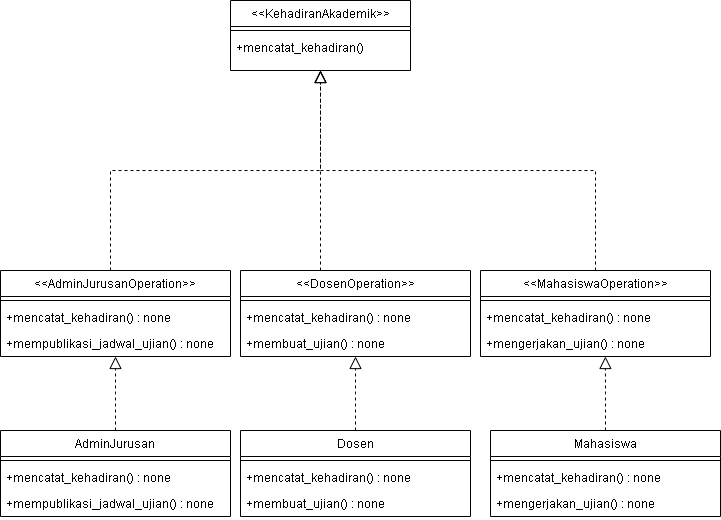

The diagram above was exported from draw.io. Its source (the exported page's mxGraphModel, read from the mxfile embedded in the PNG):
<mxGraphModel dx="868" dy="477" grid="1" gridSize="10" guides="1" tooltips="1" connect="1" arrows="1" fold="1" page="1" pageScale="1" pageWidth="827" pageHeight="1169" math="0" shadow="0">
  <root>
    <mxCell id="WIyWlLk6GJQsqaUBKTNV-0" />
    <mxCell id="WIyWlLk6GJQsqaUBKTNV-1" parent="WIyWlLk6GJQsqaUBKTNV-0" />
    <mxCell id="zkfFHV4jXpPFQw0GAbJ--0" value="&lt;&lt;KehadiranAkademik&gt;&gt;" style="swimlane;fontStyle=0;align=center;verticalAlign=top;childLayout=stackLayout;horizontal=1;startSize=26;horizontalStack=0;resizeParent=1;resizeLast=0;collapsible=1;marginBottom=0;rounded=0;shadow=0;strokeWidth=1;" parent="WIyWlLk6GJQsqaUBKTNV-1" vertex="1">
      <mxGeometry x="320" y="90" width="180" height="70" as="geometry">
        <mxRectangle x="230" y="140" width="160" height="26" as="alternateBounds" />
      </mxGeometry>
    </mxCell>
    <mxCell id="zkfFHV4jXpPFQw0GAbJ--4" value="" style="line;html=1;strokeWidth=1;align=left;verticalAlign=middle;spacingTop=-1;spacingLeft=3;spacingRight=3;rotatable=0;labelPosition=right;points=[];portConstraint=eastwest;" parent="zkfFHV4jXpPFQw0GAbJ--0" vertex="1">
      <mxGeometry y="26" width="180" height="8" as="geometry" />
    </mxCell>
    <mxCell id="zkfFHV4jXpPFQw0GAbJ--5" value="+mencatat_kehadiran()" style="text;align=left;verticalAlign=top;spacingLeft=4;spacingRight=4;overflow=hidden;rotatable=0;points=[[0,0.5],[1,0.5]];portConstraint=eastwest;" parent="zkfFHV4jXpPFQw0GAbJ--0" vertex="1">
      <mxGeometry y="34" width="180" height="26" as="geometry" />
    </mxCell>
    <mxCell id="zkfFHV4jXpPFQw0GAbJ--12" value="" style="endArrow=block;endSize=10;endFill=0;shadow=0;strokeWidth=1;rounded=0;edgeStyle=elbowEdgeStyle;elbow=vertical;dashed=1;" parent="WIyWlLk6GJQsqaUBKTNV-1" target="zkfFHV4jXpPFQw0GAbJ--0" edge="1">
      <mxGeometry width="160" relative="1" as="geometry">
        <mxPoint x="200" y="360" as="sourcePoint" />
        <mxPoint x="200" y="203" as="targetPoint" />
      </mxGeometry>
    </mxCell>
    <mxCell id="zkfFHV4jXpPFQw0GAbJ--16" value="" style="endArrow=block;endSize=10;endFill=0;shadow=0;strokeWidth=1;rounded=0;edgeStyle=elbowEdgeStyle;elbow=vertical;dashed=1;" parent="WIyWlLk6GJQsqaUBKTNV-1" target="zkfFHV4jXpPFQw0GAbJ--0" edge="1">
      <mxGeometry width="160" relative="1" as="geometry">
        <mxPoint x="410" y="360" as="sourcePoint" />
        <mxPoint x="310" y="271" as="targetPoint" />
      </mxGeometry>
    </mxCell>
    <mxCell id="HofUZs2p9x1JB5X5XgRL-0" value="&lt;&lt;AdminJurusanOperation&gt;&gt;" style="swimlane;fontStyle=0;align=center;verticalAlign=top;childLayout=stackLayout;horizontal=1;startSize=26;horizontalStack=0;resizeParent=1;resizeLast=0;collapsible=1;marginBottom=0;rounded=0;shadow=0;strokeWidth=1;" parent="WIyWlLk6GJQsqaUBKTNV-1" vertex="1">
      <mxGeometry x="90" y="360" width="230" height="86" as="geometry">
        <mxRectangle x="230" y="140" width="160" height="26" as="alternateBounds" />
      </mxGeometry>
    </mxCell>
    <mxCell id="HofUZs2p9x1JB5X5XgRL-1" value="" style="line;html=1;strokeWidth=1;align=left;verticalAlign=middle;spacingTop=-1;spacingLeft=3;spacingRight=3;rotatable=0;labelPosition=right;points=[];portConstraint=eastwest;" parent="HofUZs2p9x1JB5X5XgRL-0" vertex="1">
      <mxGeometry y="26" width="230" height="8" as="geometry" />
    </mxCell>
    <mxCell id="HofUZs2p9x1JB5X5XgRL-2" value="+mencatat_kehadiran() : none" style="text;align=left;verticalAlign=top;spacingLeft=4;spacingRight=4;overflow=hidden;rotatable=0;points=[[0,0.5],[1,0.5]];portConstraint=eastwest;" parent="HofUZs2p9x1JB5X5XgRL-0" vertex="1">
      <mxGeometry y="34" width="230" height="26" as="geometry" />
    </mxCell>
    <mxCell id="HofUZs2p9x1JB5X5XgRL-3" value="+mempublikasi_jadwal_ujian() : none" style="text;align=left;verticalAlign=top;spacingLeft=4;spacingRight=4;overflow=hidden;rotatable=0;points=[[0,0.5],[1,0.5]];portConstraint=eastwest;" parent="HofUZs2p9x1JB5X5XgRL-0" vertex="1">
      <mxGeometry y="60" width="230" height="26" as="geometry" />
    </mxCell>
    <mxCell id="HofUZs2p9x1JB5X5XgRL-4" value="&lt;&lt;DosenOperation&gt;&gt;" style="swimlane;fontStyle=0;align=center;verticalAlign=top;childLayout=stackLayout;horizontal=1;startSize=26;horizontalStack=0;resizeParent=1;resizeLast=0;collapsible=1;marginBottom=0;rounded=0;shadow=0;strokeWidth=1;" parent="WIyWlLk6GJQsqaUBKTNV-1" vertex="1">
      <mxGeometry x="330" y="360" width="230" height="86" as="geometry">
        <mxRectangle x="230" y="140" width="160" height="26" as="alternateBounds" />
      </mxGeometry>
    </mxCell>
    <mxCell id="HofUZs2p9x1JB5X5XgRL-5" value="" style="line;html=1;strokeWidth=1;align=left;verticalAlign=middle;spacingTop=-1;spacingLeft=3;spacingRight=3;rotatable=0;labelPosition=right;points=[];portConstraint=eastwest;" parent="HofUZs2p9x1JB5X5XgRL-4" vertex="1">
      <mxGeometry y="26" width="230" height="8" as="geometry" />
    </mxCell>
    <mxCell id="HofUZs2p9x1JB5X5XgRL-6" value="+mencatat_kehadiran() : none" style="text;align=left;verticalAlign=top;spacingLeft=4;spacingRight=4;overflow=hidden;rotatable=0;points=[[0,0.5],[1,0.5]];portConstraint=eastwest;" parent="HofUZs2p9x1JB5X5XgRL-4" vertex="1">
      <mxGeometry y="34" width="230" height="26" as="geometry" />
    </mxCell>
    <mxCell id="HofUZs2p9x1JB5X5XgRL-7" value="+membuat_ujian() : none" style="text;align=left;verticalAlign=top;spacingLeft=4;spacingRight=4;overflow=hidden;rotatable=0;points=[[0,0.5],[1,0.5]];portConstraint=eastwest;" parent="HofUZs2p9x1JB5X5XgRL-4" vertex="1">
      <mxGeometry y="60" width="230" height="26" as="geometry" />
    </mxCell>
    <mxCell id="HofUZs2p9x1JB5X5XgRL-8" value="&lt;&lt;MahasiswaOperation&gt;&gt;" style="swimlane;fontStyle=0;align=center;verticalAlign=top;childLayout=stackLayout;horizontal=1;startSize=26;horizontalStack=0;resizeParent=1;resizeLast=0;collapsible=1;marginBottom=0;rounded=0;shadow=0;strokeWidth=1;" parent="WIyWlLk6GJQsqaUBKTNV-1" vertex="1">
      <mxGeometry x="570" y="360" width="230" height="86" as="geometry">
        <mxRectangle x="230" y="140" width="160" height="26" as="alternateBounds" />
      </mxGeometry>
    </mxCell>
    <mxCell id="HofUZs2p9x1JB5X5XgRL-9" value="" style="line;html=1;strokeWidth=1;align=left;verticalAlign=middle;spacingTop=-1;spacingLeft=3;spacingRight=3;rotatable=0;labelPosition=right;points=[];portConstraint=eastwest;" parent="HofUZs2p9x1JB5X5XgRL-8" vertex="1">
      <mxGeometry y="26" width="230" height="8" as="geometry" />
    </mxCell>
    <mxCell id="HofUZs2p9x1JB5X5XgRL-10" value="+mencatat_kehadiran() : none" style="text;align=left;verticalAlign=top;spacingLeft=4;spacingRight=4;overflow=hidden;rotatable=0;points=[[0,0.5],[1,0.5]];portConstraint=eastwest;" parent="HofUZs2p9x1JB5X5XgRL-8" vertex="1">
      <mxGeometry y="34" width="230" height="26" as="geometry" />
    </mxCell>
    <mxCell id="HofUZs2p9x1JB5X5XgRL-11" value="+mengerjakan_ujian() : none" style="text;align=left;verticalAlign=top;spacingLeft=4;spacingRight=4;overflow=hidden;rotatable=0;points=[[0,0.5],[1,0.5]];portConstraint=eastwest;" parent="HofUZs2p9x1JB5X5XgRL-8" vertex="1">
      <mxGeometry y="60" width="230" height="26" as="geometry" />
    </mxCell>
    <mxCell id="HofUZs2p9x1JB5X5XgRL-12" value="" style="endArrow=block;endSize=10;endFill=0;shadow=0;strokeWidth=1;rounded=0;edgeStyle=elbowEdgeStyle;elbow=vertical;exitX=0.5;exitY=0;exitDx=0;exitDy=0;dashed=1;" parent="WIyWlLk6GJQsqaUBKTNV-1" source="HofUZs2p9x1JB5X5XgRL-8" edge="1">
      <mxGeometry width="160" relative="1" as="geometry">
        <mxPoint x="420" y="370" as="sourcePoint" />
        <mxPoint x="410" y="160" as="targetPoint" />
      </mxGeometry>
    </mxCell>
    <mxCell id="HofUZs2p9x1JB5X5XgRL-13" value="AdminJurusan" style="swimlane;fontStyle=0;align=center;verticalAlign=top;childLayout=stackLayout;horizontal=1;startSize=26;horizontalStack=0;resizeParent=1;resizeLast=0;collapsible=1;marginBottom=0;rounded=0;shadow=0;strokeWidth=1;" parent="WIyWlLk6GJQsqaUBKTNV-1" vertex="1">
      <mxGeometry x="90" y="520" width="230" height="86" as="geometry">
        <mxRectangle x="230" y="140" width="160" height="26" as="alternateBounds" />
      </mxGeometry>
    </mxCell>
    <mxCell id="HofUZs2p9x1JB5X5XgRL-14" value="" style="line;html=1;strokeWidth=1;align=left;verticalAlign=middle;spacingTop=-1;spacingLeft=3;spacingRight=3;rotatable=0;labelPosition=right;points=[];portConstraint=eastwest;" parent="HofUZs2p9x1JB5X5XgRL-13" vertex="1">
      <mxGeometry y="26" width="230" height="8" as="geometry" />
    </mxCell>
    <mxCell id="HofUZs2p9x1JB5X5XgRL-15" value="+mencatat_kehadiran() : none" style="text;align=left;verticalAlign=top;spacingLeft=4;spacingRight=4;overflow=hidden;rotatable=0;points=[[0,0.5],[1,0.5]];portConstraint=eastwest;" parent="HofUZs2p9x1JB5X5XgRL-13" vertex="1">
      <mxGeometry y="34" width="230" height="26" as="geometry" />
    </mxCell>
    <mxCell id="HofUZs2p9x1JB5X5XgRL-16" value="+mempublikasi_jadwal_ujian() : none" style="text;align=left;verticalAlign=top;spacingLeft=4;spacingRight=4;overflow=hidden;rotatable=0;points=[[0,0.5],[1,0.5]];portConstraint=eastwest;" parent="HofUZs2p9x1JB5X5XgRL-13" vertex="1">
      <mxGeometry y="60" width="230" height="26" as="geometry" />
    </mxCell>
    <mxCell id="HofUZs2p9x1JB5X5XgRL-17" value="Dosen" style="swimlane;fontStyle=0;align=center;verticalAlign=top;childLayout=stackLayout;horizontal=1;startSize=26;horizontalStack=0;resizeParent=1;resizeLast=0;collapsible=1;marginBottom=0;rounded=0;shadow=0;strokeWidth=1;" parent="WIyWlLk6GJQsqaUBKTNV-1" vertex="1">
      <mxGeometry x="330" y="520" width="230" height="86" as="geometry">
        <mxRectangle x="230" y="140" width="160" height="26" as="alternateBounds" />
      </mxGeometry>
    </mxCell>
    <mxCell id="HofUZs2p9x1JB5X5XgRL-18" value="" style="line;html=1;strokeWidth=1;align=left;verticalAlign=middle;spacingTop=-1;spacingLeft=3;spacingRight=3;rotatable=0;labelPosition=right;points=[];portConstraint=eastwest;" parent="HofUZs2p9x1JB5X5XgRL-17" vertex="1">
      <mxGeometry y="26" width="230" height="8" as="geometry" />
    </mxCell>
    <mxCell id="HofUZs2p9x1JB5X5XgRL-19" value="+mencatat_kehadiran() : none" style="text;align=left;verticalAlign=top;spacingLeft=4;spacingRight=4;overflow=hidden;rotatable=0;points=[[0,0.5],[1,0.5]];portConstraint=eastwest;" parent="HofUZs2p9x1JB5X5XgRL-17" vertex="1">
      <mxGeometry y="34" width="230" height="26" as="geometry" />
    </mxCell>
    <mxCell id="HofUZs2p9x1JB5X5XgRL-20" value="+membuat_ujian() : none" style="text;align=left;verticalAlign=top;spacingLeft=4;spacingRight=4;overflow=hidden;rotatable=0;points=[[0,0.5],[1,0.5]];portConstraint=eastwest;" parent="HofUZs2p9x1JB5X5XgRL-17" vertex="1">
      <mxGeometry y="60" width="230" height="26" as="geometry" />
    </mxCell>
    <mxCell id="HofUZs2p9x1JB5X5XgRL-21" value="Mahasiswa" style="swimlane;fontStyle=0;align=center;verticalAlign=top;childLayout=stackLayout;horizontal=1;startSize=26;horizontalStack=0;resizeParent=1;resizeLast=0;collapsible=1;marginBottom=0;rounded=0;shadow=0;strokeWidth=1;" parent="WIyWlLk6GJQsqaUBKTNV-1" vertex="1">
      <mxGeometry x="580" y="520" width="230" height="86" as="geometry">
        <mxRectangle x="230" y="140" width="160" height="26" as="alternateBounds" />
      </mxGeometry>
    </mxCell>
    <mxCell id="HofUZs2p9x1JB5X5XgRL-22" value="" style="line;html=1;strokeWidth=1;align=left;verticalAlign=middle;spacingTop=-1;spacingLeft=3;spacingRight=3;rotatable=0;labelPosition=right;points=[];portConstraint=eastwest;" parent="HofUZs2p9x1JB5X5XgRL-21" vertex="1">
      <mxGeometry y="26" width="230" height="8" as="geometry" />
    </mxCell>
    <mxCell id="HofUZs2p9x1JB5X5XgRL-23" value="+mencatat_kehadiran() : none" style="text;align=left;verticalAlign=top;spacingLeft=4;spacingRight=4;overflow=hidden;rotatable=0;points=[[0,0.5],[1,0.5]];portConstraint=eastwest;" parent="HofUZs2p9x1JB5X5XgRL-21" vertex="1">
      <mxGeometry y="34" width="230" height="26" as="geometry" />
    </mxCell>
    <mxCell id="HofUZs2p9x1JB5X5XgRL-24" value="+mengerjakan_ujian() : none" style="text;align=left;verticalAlign=top;spacingLeft=4;spacingRight=4;overflow=hidden;rotatable=0;points=[[0,0.5],[1,0.5]];portConstraint=eastwest;" parent="HofUZs2p9x1JB5X5XgRL-21" vertex="1">
      <mxGeometry y="60" width="230" height="26" as="geometry" />
    </mxCell>
    <mxCell id="HofUZs2p9x1JB5X5XgRL-26" value="" style="endArrow=block;endSize=10;endFill=0;shadow=0;strokeWidth=1;rounded=0;edgeStyle=elbowEdgeStyle;elbow=vertical;exitX=0.5;exitY=0;exitDx=0;exitDy=0;dashed=1;" parent="WIyWlLk6GJQsqaUBKTNV-1" source="HofUZs2p9x1JB5X5XgRL-17" target="HofUZs2p9x1JB5X5XgRL-7" edge="1">
      <mxGeometry width="160" relative="1" as="geometry">
        <mxPoint x="444.5" y="760" as="sourcePoint" />
        <mxPoint x="444.5" y="560" as="targetPoint" />
      </mxGeometry>
    </mxCell>
    <mxCell id="HofUZs2p9x1JB5X5XgRL-27" value="" style="endArrow=block;endSize=10;endFill=0;shadow=0;strokeWidth=1;rounded=0;edgeStyle=elbowEdgeStyle;elbow=vertical;exitX=0.5;exitY=0;exitDx=0;exitDy=0;entryX=0.543;entryY=1;entryDx=0;entryDy=0;entryPerimeter=0;dashed=1;" parent="WIyWlLk6GJQsqaUBKTNV-1" source="HofUZs2p9x1JB5X5XgRL-21" target="HofUZs2p9x1JB5X5XgRL-11" edge="1">
      <mxGeometry width="160" relative="1" as="geometry">
        <mxPoint x="430" y="380" as="sourcePoint" />
        <mxPoint x="695" y="440" as="targetPoint" />
      </mxGeometry>
    </mxCell>
    <mxCell id="HofUZs2p9x1JB5X5XgRL-28" value="" style="endArrow=block;endSize=10;endFill=0;shadow=0;strokeWidth=1;rounded=0;edgeStyle=elbowEdgeStyle;elbow=vertical;exitX=0.5;exitY=0;exitDx=0;exitDy=0;dashed=1;" parent="WIyWlLk6GJQsqaUBKTNV-1" source="HofUZs2p9x1JB5X5XgRL-13" target="HofUZs2p9x1JB5X5XgRL-3" edge="1">
      <mxGeometry width="160" relative="1" as="geometry">
        <mxPoint x="440" y="390" as="sourcePoint" />
        <mxPoint x="198" y="440" as="targetPoint" />
      </mxGeometry>
    </mxCell>
  </root>
</mxGraphModel>